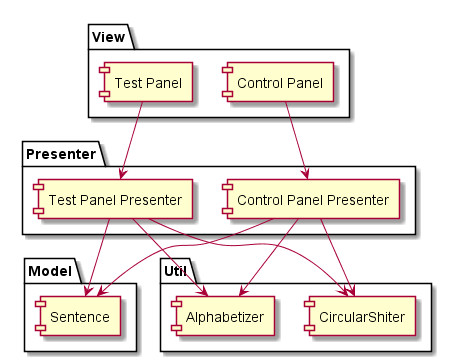

The diagram above was rendered by PlantUML. Its source (embedded in the PNG):
@startuml

package "View" {
    [Control Panel]
    [Test Panel]
}

package "Presenter" {
    [Control Panel Presenter]
    [Test Panel Presenter]
}

package "Model" {
    [Sentence]
}

package "Util" {
    [CircularShiter]
    [Alphabetizer]
}

[Control Panel] --> [Control Panel Presenter]
[Test Panel] --> [Test Panel Presenter]
[Control Panel Presenter] --> [Sentence]
[Test Panel Presenter] --> [Sentence]
[Control Panel Presenter] --> [CircularShiter]
[Test Panel Presenter] --> [CircularShiter]
[Control Panel Presenter] --> [Alphabetizer]
[Test Panel Presenter] --> [Alphabetizer]

@enduml